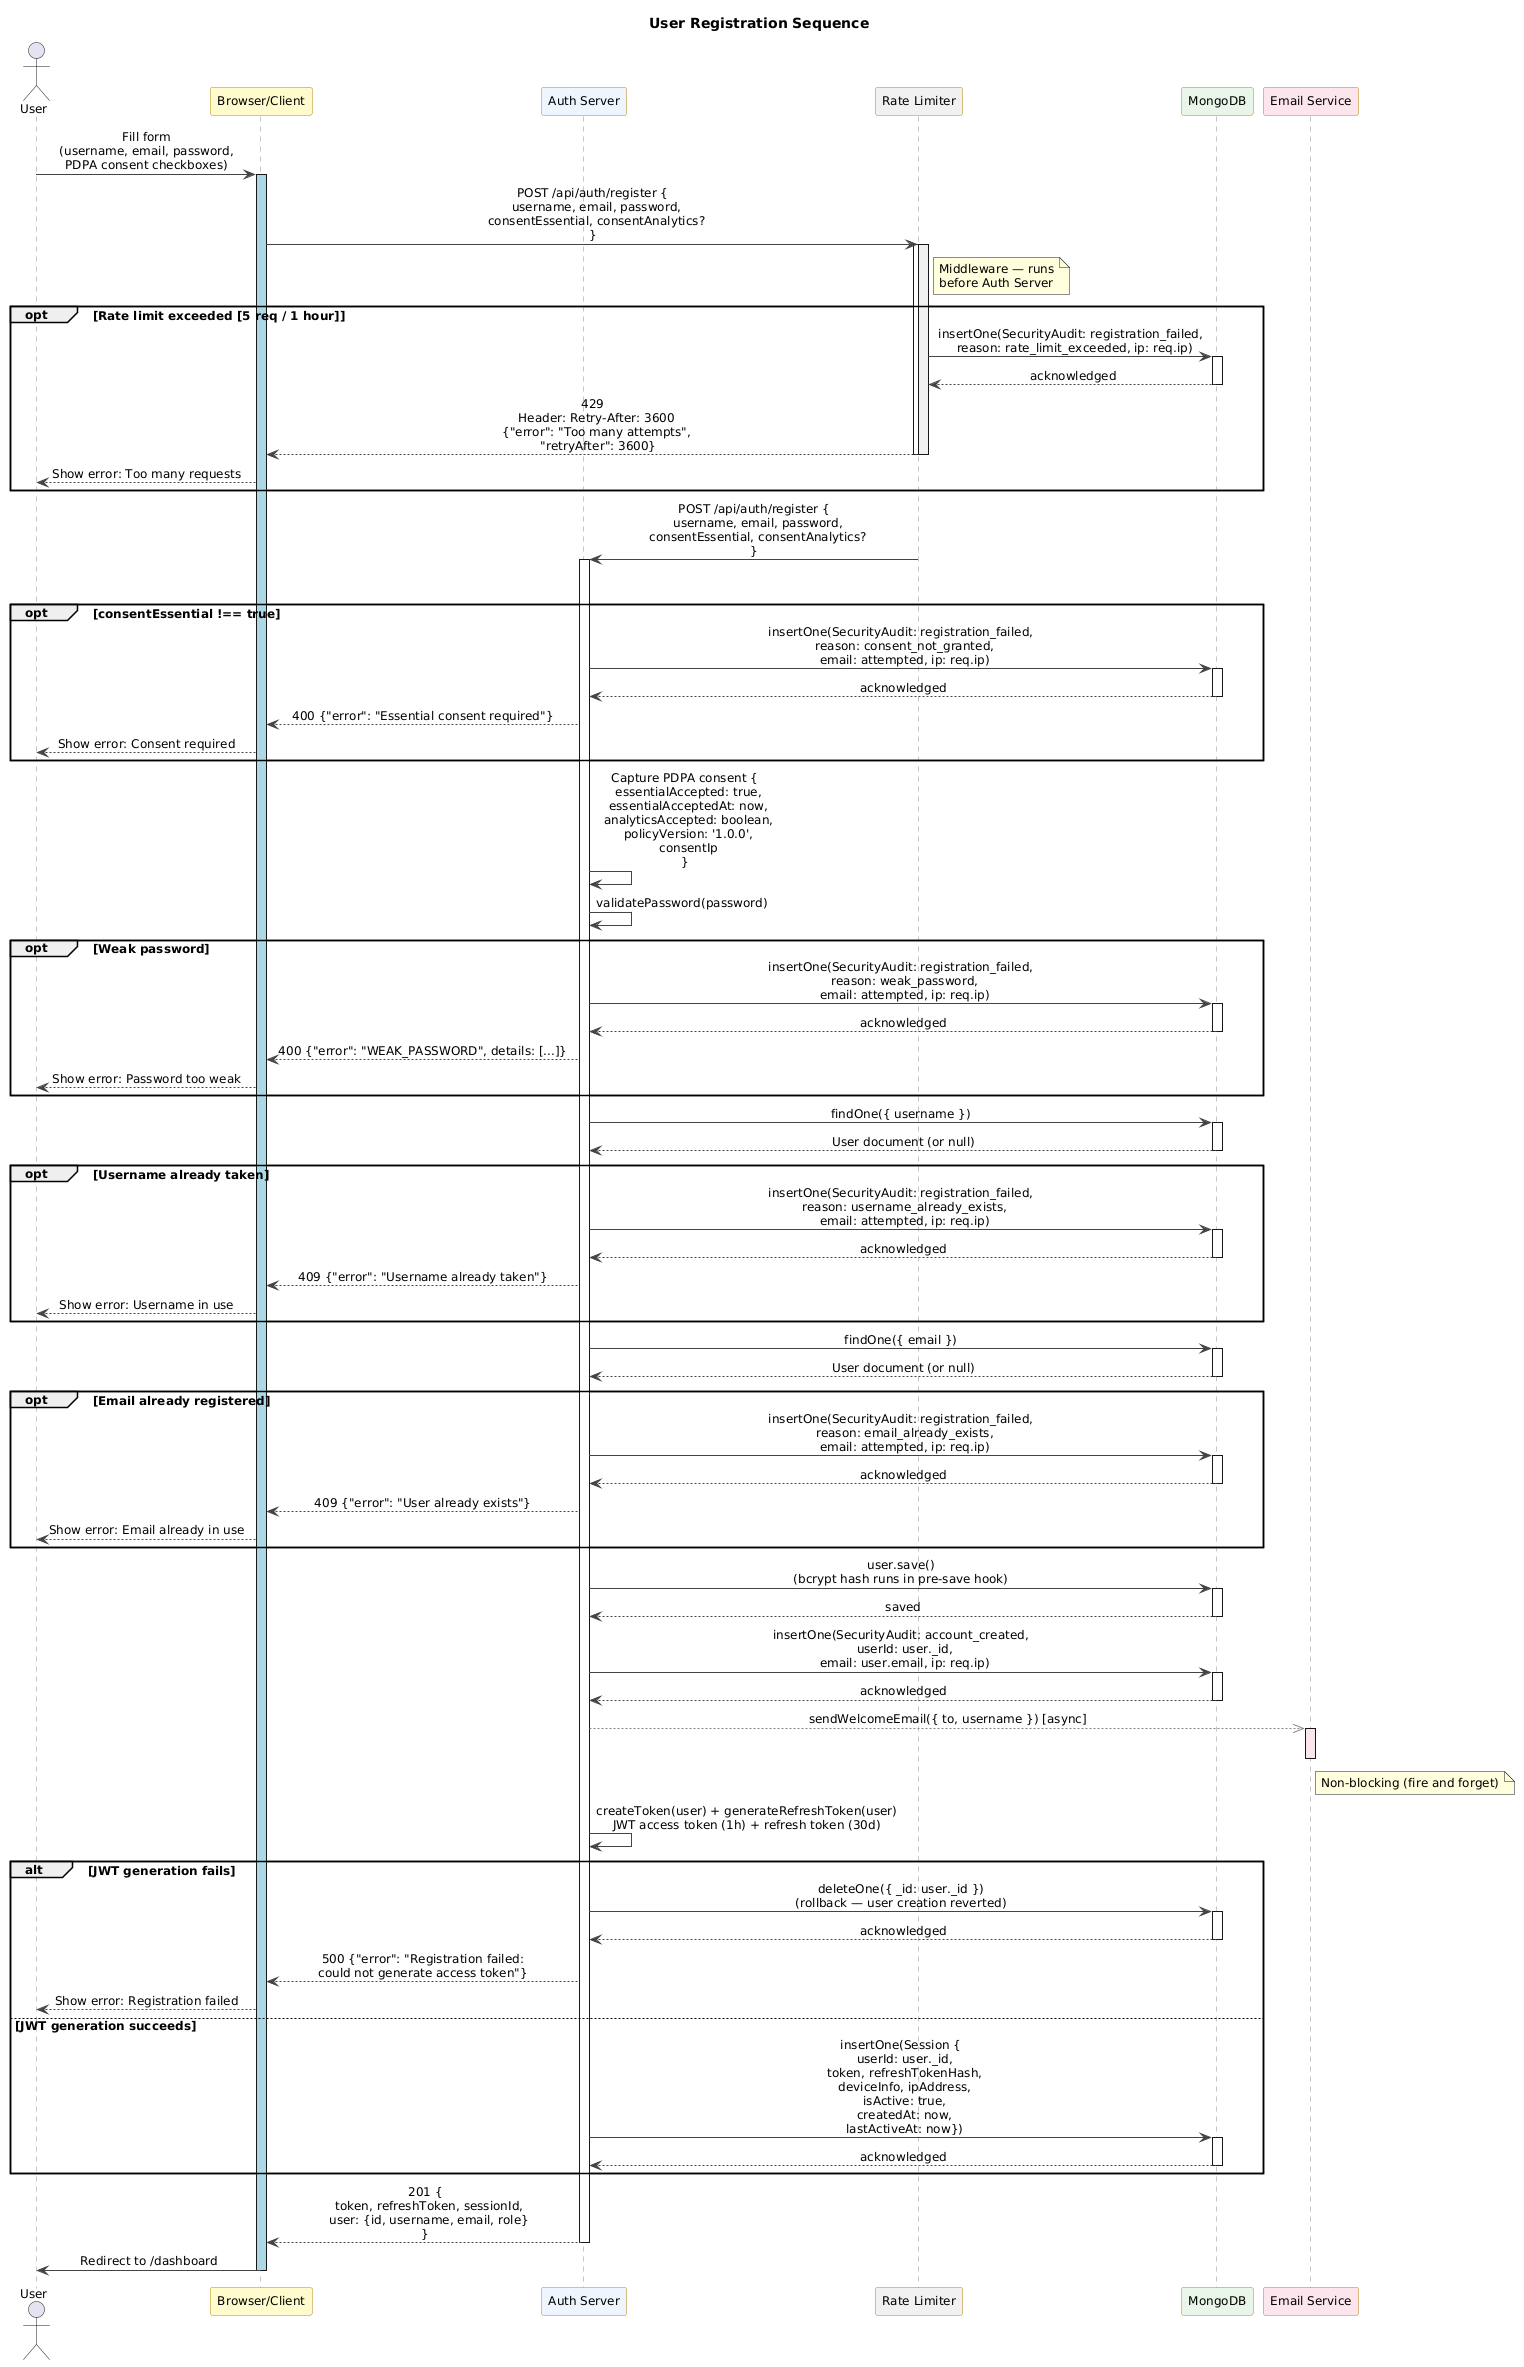

The diagram above was rendered by PlantUML. Its source (embedded in the PNG):
@startuml
skinparam defaultFontName Arial
skinparam defaultFontSize 12
skinparam sequenceMessageAlign center
skinparam SequenceBoxBackgroundColor #EEF5FF
skinparam SequenceBoxBorderColor    #2F6FAE
skinparam ParticipantBackgroundColor #FFFBCC
skinparam ParticipantBorderColor    #B8860B
skinparam ArrowColor #444444
skinparam SequenceLifeLineBorderColor #888888

title User Registration Sequence

actor       "User"           as user
participant "Browser/Client" as browser
participant "Auth Server"    as server #EEF5FF
participant "Rate Limiter"   as rate   #F0F0F0
participant "MongoDB"        as mongo  #E8F5E9
participant "Email Service"  as email  #FCE4EC

user -> browser : Fill form\n(username, email, password,\nPDPA consent checkboxes)
activate browser #lightblue

browser -> rate ++ : POST /api/auth/register {\n  username, email, password,\n  consentEssential, consentAnalytics?\n}
activate rate #F0F0F0
note right of rate : Middleware — runs\nbefore Auth Server

opt Rate limit exceeded [5 req / 1 hour]
  rate -> mongo ++ : insertOne(SecurityAudit: registration_failed,\n  reason: rate_limit_exceeded, ip: req.ip)
  mongo --> rate -- : acknowledged
  rate --> browser -- : 429\n  Header: Retry-After: 3600\n  {"error": "Too many attempts",\n   "retryAfter": 3600}
  deactivate rate
  browser --> user : Show error: Too many requests
end

rate -> server ++ : POST /api/auth/register {\n  username, email, password,\n  consentEssential, consentAnalytics?\n}
deactivate rate

opt consentEssential !== true
  server -> mongo ++ : insertOne(SecurityAudit: registration_failed,\n  reason: consent_not_granted,\n  email: attempted, ip: req.ip)
  mongo --> server -- : acknowledged
  server --> browser : 400 {"error": "Essential consent required"}
  browser --> user : Show error: Consent required
end

server -> server : Capture PDPA consent {\n  essentialAccepted: true,\n  essentialAcceptedAt: now,\n  analyticsAccepted: boolean,\n  policyVersion: '1.0.0',\n  consentIp\n}

server -> server : validatePassword(password)

opt Weak password
  server -> mongo ++ : insertOne(SecurityAudit: registration_failed,\n  reason: weak_password,\n  email: attempted, ip: req.ip)
  mongo --> server -- : acknowledged
  server --> browser : 400 {"error": "WEAK_PASSWORD", details: [...]}
  browser --> user : Show error: Password too weak
end

server -> mongo ++ : findOne({ username })
mongo --> server -- : User document (or null)

opt Username already taken
  server -> mongo ++ : insertOne(SecurityAudit: registration_failed,\n  reason: username_already_exists,\n  email: attempted, ip: req.ip)
  mongo --> server -- : acknowledged
  server --> browser : 409 {"error": "Username already taken"}
  browser --> user : Show error: Username in use
end

server -> mongo ++ : findOne({ email })
mongo --> server -- : User document (or null)

opt Email already registered
  server -> mongo ++ : insertOne(SecurityAudit: registration_failed,\n  reason: email_already_exists,\n  email: attempted, ip: req.ip)
  mongo --> server -- : acknowledged
  server --> browser : 409 {"error": "User already exists"}
  browser --> user : Show error: Email already in use
end

server -> mongo ++ : user.save()\n(bcrypt hash runs in pre-save hook)
mongo --> server -- : saved

server -> mongo ++ : insertOne(SecurityAudit: account_created,\n  userId: user._id,\n  email: user.email, ip: req.ip)
mongo --> server -- : acknowledged

server -[#888888]->> email : sendWelcomeEmail({ to, username }) [async]
activate email #FCE4EC
note right of email : Non-blocking (fire and forget)
deactivate email

server -> server : createToken(user) + generateRefreshToken(user)\nJWT access token (1h) + refresh token (30d)

alt JWT generation fails
  server -> mongo ++ : deleteOne({ _id: user._id })\n(rollback — user creation reverted)
  mongo --> server -- : acknowledged
  server --> browser : 500 {"error": "Registration failed:\ncould not generate access token"}
  browser --> user : Show error: Registration failed
else JWT generation succeeds
  server -> mongo ++ : insertOne(Session {\n  userId: user._id,\n  token, refreshTokenHash,\n  deviceInfo, ipAddress,\n  isActive: true,\n  createdAt: now,\n  lastActiveAt: now})
  mongo --> server -- : acknowledged
end

server --> browser -- : 201 {\n  token, refreshToken, sessionId,\n  user: {id, username, email, role}\n}

browser -> user : Redirect to /dashboard
deactivate browser
@enduml